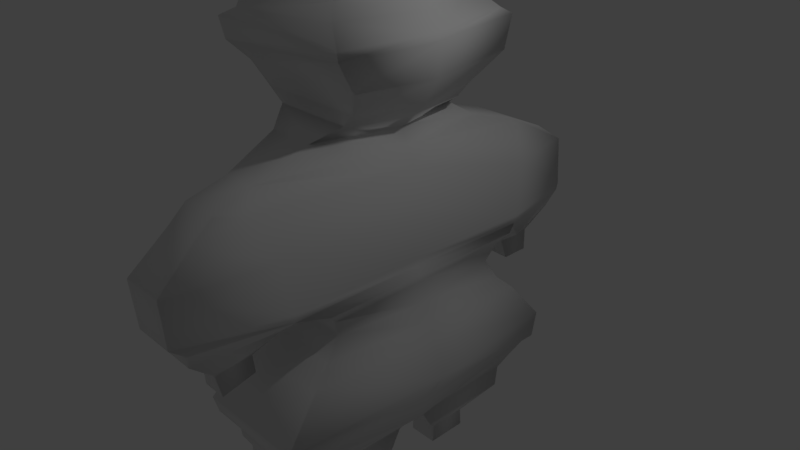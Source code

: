 # Source: boy4.blend  (saved by Blender 2.78.0; exported with 4.5.12 LTS)
import bpy
from mathutils import Matrix  # noqa: F401  (used for matrix-valued properties, if any)

bpy.ops.wm.read_factory_settings(use_empty=True)
scene = bpy.context.scene
scene.name = 'Scene'

# ---- collections
col_collection_1 = bpy.data.collections.new('Collection 1'); scene.collection.children.link(col_collection_1)

# ---- world
world_world = bpy.data.worlds.new('World'); scene.world = world_world
world_world.color = (0.05088, 0.05088, 0.05088)
world_world.use_sun_shadow = False
world_world.sun_shadow_jitter_overblur = 0.0
world_world.cycles.sampling_method = 'MANUAL'

# ---- cameras
cam_camera = bpy.data.cameras.new('Camera')
cam_camera.clip_end = 100.0
cam_camera.lens = 35.0
cam_camera.sensor_width = 32.0
cam_camera.sensor_height = 18.0
cam_camera.ortho_scale = 7.314
cam_camera.dof.focus_distance = 0.0
cam_camera.dof.aperture_fstop = 128.0

# ---- lights
light_lamp = bpy.data.lights.new('Lamp', 'POINT')
light_lamp.transmission_factor = 0.0
light_lamp.cutoff_distance = 30.0
light_lamp.energy = 100.0
light_lamp.shadow_buffer_clip_start = 1.001
light_lamp.shadow_soft_size = 0.1
light_lamp.shadow_maximum_resolution = 0.006
light_lamp.use_absolute_resolution = True

# ---- meshes
me_cube_001 = bpy.data.meshes.new('Cube.001')
me_cube_001.from_pydata([(0.09764, -1.048, -0.6469), (0.1433, -0.4643, 0.372), (-0.1523, -1.048, -0.6469), (-0.08734, -0.4643, 0.372), (0.09764, 1.0, -0.6469), (0.1301, 0.4232, 0.372), (-0.1523, 1.0, -0.6469), (-0.06908, 0.4232, 0.372), (0.112, -1.1, -0.5279), (-0.1761, -1.1, -0.5187), (-0.1744, 1.153, -0.5251), (0.1064, 1.153, -0.5343), (0.06489, -0.7555, -0.3194), (-0.1368, -0.7555, -0.3194), (-0.1336, 0.7493, -0.3194), (0.06177, 0.7493, -0.3194), (0.0675, -0.6973, -0.2537), (-0.1171, -0.6973, -0.2537), (-0.1236, 0.6464, -0.2537), (0.07395, 0.6464, -0.2537), (-0.1523, 0.01604, -0.712), (-0.1127, -0.003078, 0.372), (0.09764, 0.01604, -0.712), (0.1694, -0.003078, 0.372), (0.1405, -0.003078, -0.5154), (-0.2141, -0.003078, -0.5061), (0.0987, -0.003078, -0.3194), (-0.1706, -0.003078, -0.3194), (0.1003, -0.003078, -0.2537), (-0.1499, -0.003078, -0.2537), (-0.06538, -0.6564, -0.9425), (0.01074, -0.6564, -0.9425), (-0.06538, -0.3703, -0.9425), (0.01074, -0.3703, -0.9425), (-0.06428, -0.6706, -1.016), (0.009646, -0.6706, -1.016), (-0.06428, -0.3656, -1.016), (0.009646, -0.3656, -1.016), (0.008342, 0.7318, -0.9367), (-0.06298, 0.7318, -0.9367), (0.008342, 0.4191, -0.9367), (-0.06298, 0.4191, -0.9367), (0.008281, 0.7315, -1.018), (-0.06292, 0.7315, -1.018), (0.008281, 0.4194, -1.018), (-0.06292, 0.4194, -1.018), (0.1141, -0.9497, -0.1359), (-0.1262, -0.9497, -0.1459), (-0.1262, 0.9436, -0.1359), (0.1141, 0.9436, -0.1359), (0.1141, -0.003078, -0.1359), (-0.1262, -0.003078, -0.1359), (0.05497, -0.6578, 0.2786), (-0.0727, -0.6578, 0.2786), (-0.04763, 1.03, 0.2685), (0.02989, 1.03, 0.2685), (0.08067, -0.003078, 0.2685), (-0.09676, -0.003078, 0.2685), (0.1796, -0.7405, 0.5029), (-0.1272, -0.7405, 0.5029), (-0.1803, -0.003078, 0.5029), (-0.1452, 0.5249, 0.5029), (0.1822, 0.5249, 0.5029), (0.2134, -0.003078, 0.5029), (0.1525, -0.798, 0.5782), (-0.1278, -0.798, 0.6137), (-0.1844, -0.003078, 0.6137), (-0.1693, 0.6806, 0.6137), (0.1855, 0.6806, 0.5782), (0.2213, -0.003078, 0.5782), (0.1658, -0.5311, 0.751), (-0.06164, -0.5311, 0.7371), (-0.1229, -0.003078, 0.7371), (-0.08136, 0.5025, 0.7371), (0.1849, 0.5025, 0.751), (0.1976, -0.003078, 0.751), (0.1007, -0.5501, 0.7959), (-0.07465, -0.5501, 0.7754), (-0.1142, -0.003078, 0.8), (-0.07898, 0.3333, 0.7811), (0.1057, 0.3333, 0.8015), (0.1613, -0.003078, 0.8204), (0.04133, -0.341, 0.9115), (0.01555, -0.341, 0.9115), (-0.009588, -0.003078, 0.8856), (0.0242, 0.1642, 0.9199), (0.03434, 0.1642, 0.9199), (0.08287, -0.003078, 0.8856), (-0.01955, -0.003078, 0.8627), (0.007478, -0.4765, 0.8688), (0.01258, 0.2416, 0.9028), (-0.008023, -0.01723, 0.9604), (0.05552, -0.4765, 0.8688), (0.03443, 0.2067, 0.9775), (0.01711, 0.2067, 0.9775), (0.05074, 0.2416, 0.9028), (0.009952, -0.3789, 0.9781), (0.1034, -0.003078, 0.8627), (-0.05495, 1.286, 0.2249), (-0.0734, 1.557, -0.1459), (0.03721, 1.286, 0.2249), (0.05567, 1.557, -0.1459), (-0.07825, -1.602, -0.1382), (0.06052, -1.602, -0.1382), (-0.1706, -1.082, -0.6199), (-0.158, 1.1, -0.6149), (0.1158, 1.1, -0.6149), (0.1109, -1.082, -0.6199), (-0.1706, 0.01596, -0.6158), (0.1405, 0.01596, -0.6158), (-0.1178, 0.1215, -0.7683), (0.06321, 0.1215, -0.7683), (0.06321, 0.9723, -0.7505), (-0.1178, 0.9723, -0.7505), (-0.1135, -0.9082, -0.7657), (0.05888, -0.9082, -0.7657), (0.05888, -0.1067, -0.7657), (-0.1135, -0.1067, -0.7657), (0.08058, -0.9659, -0.7012), (-0.1352, -0.05307, -0.7227), (-0.1352, -0.9659, -0.7012), (0.08058, -0.05307, -0.7227), (0.07906, 0.1108, -0.7335), (-0.1337, 1.011, -0.7119), (-0.1337, 0.1108, -0.7335), (0.07906, 1.011, -0.7119), (-0.1502, -0.8882, -0.3798), (-0.1527, 0.8952, -0.3798), (0.08036, 0.8952, -0.3798), (0.0778, -0.8882, -0.3798), (-0.1866, -0.003078, -0.3798), (0.1142, -0.003078, -0.3798), (-0.1311, -0.7438, -0.1915), (-0.1311, 0.6795, -0.1915), (0.1134, 0.6795, -0.1915), (0.1134, -0.004419, -0.1915), (-0.1311, -0.004419, -0.1915), (0.1134, -0.7438, -0.1915), (0.1198, -0.8681, -0.164), (-0.1376, -0.8681, -0.164), (-0.1376, 0.717, -0.164), (0.1198, 0.717, -0.164), (0.1198, -0.00361, -0.164), (-0.1376, -0.00361, -0.164), (-0.03061, 1.078, -0.2863), (0.01288, 1.078, -0.2863), (-0.03061, 1.34, -0.2988), (0.01288, 1.34, -0.2988), (-0.03862, 1.078, -0.3434), (0.02251, 1.078, -0.3434), (-0.03862, 1.314, -0.3738), (0.02251, 1.314, -0.3738), (0.04203, 1.536, -0.1979), (-0.05977, 1.536, -0.1979), (-0.08829, 0.9893, -0.1871), (0.07056, 0.9893, -0.1871), (-0.1312, -0.963, -0.1141), (-0.1312, 0.9568, -0.1048), (0.08451, 0.9568, -0.1048), (0.1091, -0.003078, -0.1048), (-0.1312, -0.003078, -0.1048), (0.08451, -0.963, -0.1048), (-0.06124, 1.642, -0.1163), (0.04351, 1.642, -0.1163), (-0.07825, -1.616, -0.1141), (0.06052, -1.616, -0.1141), (0.1018, -1.038, -0.00673), (0.05291, -1.611, 0.06319), (-0.1119, -1.038, 0.06566), (-0.1251, 1.032, 0.07058), (0.1117, 1.032, -0.002416), (0.1464, -0.003078, -0.003649), (-0.1437, -0.003078, 0.07058), (-0.06313, 1.668, 0.0511), (0.0454, 1.668, 0.0511), (-0.07066, -1.611, 0.06566), (0.1006, -1.017, -0.1989), (-0.1177, -1.017, -0.209), (0.04255, -1.556, -0.209), (-0.05967, -1.556, -0.209), (0.01777, -1.146, -0.2988), (-0.03398, -1.146, -0.3023), (0.01777, -1.421, -0.3023), (-0.03398, -1.421, -0.3023), (0.02646, -1.177, -0.372), (-0.04348, -1.177, -0.3748), (0.02646, -1.388, -0.3748), (-0.04348, -1.388, -0.3748), (0.05477, -1.095, 0.2082), (0.04184, -1.396, 0.1401), (-0.07235, -1.095, 0.2068), (-0.08574, 1.089, 0.2051), (0.07408, 1.089, 0.2051), (0.09267, -0.003078, 0.2051), (-0.1152, -0.003078, 0.2051), (-0.05413, 1.408, 0.1692), (0.0364, 1.408, 0.1692), (-0.05957, -1.396, 0.1401), (0.1037, -0.5258, 0.3254), (-0.03907, -0.5258, 0.3254), (-0.0265, 0.5796, 0.3204), (0.09109, 0.5796, 0.3204), (0.1341, -0.003078, 0.3204), (-0.07702, -0.003078, 0.3204), (0.19, -0.4847, 0.4167), (-0.1094, -0.4847, 0.4167), (0.1959, -0.003078, 0.4167), (-0.1417, -0.003078, 0.4167), (-0.09769, 0.4262, 0.4167), (0.1714, 0.4262, 0.4167), (-0.1183, -0.7187, 0.6362), (-0.1815, -0.003078, 0.6362), (-0.1573, 0.6596, 0.6362), (0.2179, 0.6596, 0.6394), (0.1788, -0.7187, 0.6394), (0.2421, -0.003078, 0.6394), (-0.0552, -0.4817, 0.8183), (-0.08507, -0.003078, 0.8386), (-0.05542, 0.2299, 0.8555), (0.09299, 0.2299, 0.8656), (0.09443, -0.4817, 0.8284), (0.1518, -0.003078, 0.8487), (0.03453, 0.2491, 1.035), (0.07068, -0.03138, 1.035), (0.05119, -0.2031, 1.089), (0.00321, -0.03138, 1.035), (0.0197, 0.2491, 1.035), (0.025, -0.2031, 1.089), (-0.07363, -0.6097, 0.6948), (-0.1214, 0.6012, 0.6982), (0.1345, -0.6097, 0.6658), (-0.1527, -0.003078, 0.6982), (0.1805, 0.6012, 0.6692), (0.2117, -0.003078, 0.6692), (0.04077, -0.3789, 0.9781), (0.07678, -0.01723, 0.9604), (-0.1153, 0.1896, -0.8449), (0.0607, 0.9613, -0.8449), (0.0607, 0.1896, -0.8449), (-0.1153, 0.9613, -0.8449), (-0.1146, -0.8842, -0.8421), (0.05999, -0.1885, -0.8421), (0.05999, -0.8842, -0.8421), (-0.1146, -0.1885, -0.8421)], [], [(198, 1, 3, 199), (203, 21, 7, 200), (200, 7, 5, 201), (114, 117, 243, 240), (238, 236, 41, 40), (50, 159, 161, 46), (105, 10, 11, 106), (108, 25, 10, 105), (107, 8, 9, 104), (202, 23, 1, 198), (127, 14, 15, 128), (130, 27, 14, 127), (129, 12, 13, 126), (109, 24, 8, 107), (14, 18, 19, 15), (27, 29, 18, 14), (12, 16, 17, 13), (224, 223, 225, 227), (15, 19, 28, 26), (91, 96, 227, 225), (128, 15, 26, 131), (2, 20, 119, 120), (106, 11, 24, 109), (205, 204, 58, 59), (242, 240, 30, 31), (201, 5, 23, 202), (126, 13, 27, 130), (30, 32, 36, 34), (243, 241, 33, 32), (131, 26, 12, 129), (34, 36, 37, 35), (33, 31, 35, 37), (31, 30, 34, 35), (32, 33, 37, 36), (40, 41, 45, 44), (239, 237, 38, 39), (236, 239, 39, 41), (237, 238, 40, 38), (45, 43, 42, 44), (38, 40, 44, 42), (41, 39, 43, 45), (39, 38, 42, 43), (13, 17, 29, 27), (141, 49, 50, 142), (26, 28, 16, 12), (140, 48, 49, 141), (143, 51, 48, 140), (138, 46, 47, 139), (199, 3, 21, 203), (192, 55, 56, 193), (241, 242, 31, 33), (191, 54, 98, 195), (194, 57, 54, 191), (47, 46, 176, 177), (63, 62, 68, 69), (59, 58, 64, 65), (208, 207, 60, 61), (209, 208, 61, 62), (206, 209, 62, 63), (139, 47, 51, 143), (232, 229, 73, 74), (190, 53, 57, 194), (204, 206, 63, 58), (61, 60, 66, 67), (207, 205, 59, 60), (62, 61, 67, 68), (193, 56, 52, 188), (75, 74, 80, 81), (228, 230, 70, 71), (233, 232, 74, 75), (58, 63, 69, 64), (229, 231, 72, 73), (95, 90, 85, 86), (231, 228, 71, 72), (73, 72, 78, 79), (211, 210, 228, 231), (74, 73, 79, 80), (71, 70, 76, 77), (70, 75, 81, 76), (85, 84, 91, 94), (89, 92, 82, 83), (97, 95, 86, 87), (221, 219, 95, 97), (90, 88, 84, 85), (88, 89, 83, 84), (84, 83, 96, 91), (219, 218, 90, 95), (72, 71, 77, 78), (86, 85, 94, 93), (230, 233, 75, 70), (218, 217, 88, 90), (220, 221, 97, 92), (82, 87, 235, 234), (83, 82, 234, 96), (195, 98, 100, 196), (153, 152, 147, 146), (158, 49, 101, 163), (54, 55, 100, 98), (156, 47, 102, 164), (4, 106, 109, 22), (217, 216, 89, 88), (0, 107, 104, 2), (20, 108, 105, 6), (6, 105, 106, 4), (92, 97, 87, 82), (125, 122, 111, 112), (124, 123, 113, 110), (123, 125, 112, 113), (122, 124, 110, 111), (240, 243, 32, 30), (142, 50, 46, 138), (119, 121, 116, 117), (118, 120, 114, 115), (0, 2, 120, 118), (20, 22, 121, 119), (22, 109, 107, 0), (2, 104, 108, 20), (22, 20, 124, 122), (6, 4, 125, 123), (20, 6, 123, 124), (4, 22, 122, 125), (11, 128, 131, 24), (120, 119, 117, 114), (8, 129, 126, 9), (25, 130, 127, 10), (10, 127, 128, 11), (121, 118, 115, 116), (16, 137, 132, 17), (29, 136, 133, 18), (18, 133, 134, 19), (22, 0, 118, 121), (19, 134, 135, 28), (104, 9, 25, 108), (137, 138, 139, 132), (136, 143, 140, 133), (133, 140, 141, 134), (24, 131, 129, 8), (134, 141, 142, 135), (60, 59, 65, 66), (144, 146, 150, 148), (155, 154, 144, 145), (154, 153, 146, 144), (152, 155, 145, 147), (149, 148, 150, 151), (145, 144, 148, 149), (147, 145, 149, 151), (146, 147, 151, 150), (101, 49, 155, 152), (48, 99, 153, 154), (49, 48, 154, 155), (99, 101, 152, 153), (46, 161, 165, 103), (168, 156, 164, 175), (103, 165, 164, 102), (170, 158, 163, 174), (99, 162, 163, 101), (51, 160, 157, 48), (48, 157, 162, 99), (28, 135, 137, 16), (49, 158, 159, 50), (17, 132, 136, 29), (192, 170, 174, 196), (190, 168, 175, 197), (161, 166, 167, 165), (165, 167, 175, 164), (162, 173, 174, 163), (160, 172, 169, 157), (157, 169, 173, 162), (87, 86, 93, 235), (158, 170, 171, 159), (132, 139, 143, 136), (176, 178, 182, 180), (102, 47, 177, 179), (103, 102, 179, 178), (46, 103, 178, 176), (181, 180, 184, 185), (177, 176, 180, 181), (179, 177, 181, 183), (178, 179, 183, 182), (185, 184, 186, 187), (183, 181, 185, 187), (182, 183, 187, 186), (180, 182, 186, 184), (55, 192, 196, 100), (166, 188, 189, 167), (167, 189, 197, 175), (173, 195, 196, 174), (172, 194, 191, 169), (169, 191, 195, 173), (135, 142, 138, 137), (170, 192, 193, 171), (47, 156, 160, 51), (197, 189, 188, 190), (188, 52, 53, 190), (156, 168, 172, 160), (55, 201, 202, 56), (159, 171, 166, 161), (54, 200, 201, 55), (57, 203, 200, 54), (52, 198, 199, 53), (168, 190, 194, 172), (23, 5, 209, 206), (5, 7, 208, 209), (7, 21, 207, 208), (3, 1, 204, 205), (171, 193, 188, 166), (67, 66, 211, 212), (56, 202, 198, 52), (69, 68, 213, 215), (65, 64, 214, 210), (53, 199, 203, 57), (68, 67, 212, 213), (213, 232, 233, 215), (1, 23, 206, 204), (214, 230, 228, 210), (212, 229, 232, 213), (21, 3, 205, 207), (64, 69, 215, 214), (79, 78, 217, 218), (81, 80, 219, 221), (77, 76, 220, 216), (223, 222, 226, 225), (80, 79, 218, 219), (96, 234, 224, 227), (93, 94, 226, 222), (66, 65, 210, 211), (94, 91, 225, 226), (235, 93, 222, 223), (214, 215, 233, 230), (76, 81, 221, 220), (216, 220, 92, 89), (78, 77, 216, 217), (112, 111, 238, 237), (110, 113, 239, 236), (113, 112, 237, 239), (111, 110, 236, 238), (9, 126, 130, 25), (234, 235, 223, 224), (117, 116, 241, 243), (115, 114, 240, 242), (211, 231, 229, 212), (116, 115, 242, 241)])
me_cube_001.polygons.foreach_set('use_smooth', [True] * 242)
me_cube_001.use_remesh_preserve_volume = False
me_cube_001.use_remesh_preserve_attributes = False
me_cube_001.use_mirror_vertex_groups = False
me_cube_001.update()

# ---- objects
ob_cube = bpy.data.objects.new('Cube', me_cube_001)
ob_lamp = bpy.data.objects.new('Lamp', light_lamp)
ob_camera = bpy.data.objects.new('Camera', cam_camera)

# ---- transforms, parenting, visibility, modifiers, constraints
ob_cube.location = (0.1675, 0.0, 0.6776)
ob_cube.rotation_euler = (0.0, -0.0, 3.142)
ob_cube.scale = (5.533, 1.928, 3.772)
ob_cube.lineart.crease_threshold = 0.0
ob_lamp.location = (4.076, 1.005, 5.904)
ob_lamp.rotation_euler = (0.6503, 0.05522, 1.866)
ob_lamp.lock_rotations_4d = False
ob_lamp.empty_display_type = 'ARROWS'
ob_lamp.color = (0.0, 0.0, 0.0, 0.0)
ob_lamp.lineart.crease_threshold = 0.0
ob_camera.location = (7.481, -6.508, 5.344)
ob_camera.rotation_euler = (1.109, 0.0, 0.8149)
ob_camera.lock_rotations_4d = False
ob_camera.empty_display_type = 'ARROWS'
ob_camera.color = (0.0, 0.0, 0.0, 0.0)
ob_camera.display_type = 'WIRE'
ob_camera.lineart.crease_threshold = 0.0

# ---- collection membership
col_collection_1.objects.link(ob_cube)
col_collection_1.objects.link(ob_lamp)
col_collection_1.objects.link(ob_camera)

# ---- scene / render settings (as saved in the file)
scene.camera = ob_camera
scene.frame_start = 1; scene.frame_end = 250; scene.frame_set(1)
scene.render.engine = 'BLENDER_EEVEE_NEXT'
scene.render.resolution_percentage = 50
scene.render.dither_intensity = 0.0
scene.cycles.use_denoising = False
scene.cycles.samples = 128
scene.cycles.sampling_pattern = 'TABULATED_SOBOL'
scene.cycles.light_sampling_threshold = 0.0
scene.cycles.use_adaptive_sampling = False
scene.cycles.use_light_tree = False
scene.cycles.blur_glossy = 0.0
scene.cycles.sample_clamp_indirect = 0.0
scene.view_settings.view_transform = 'Standard'
bpy.context.view_layer.update()
